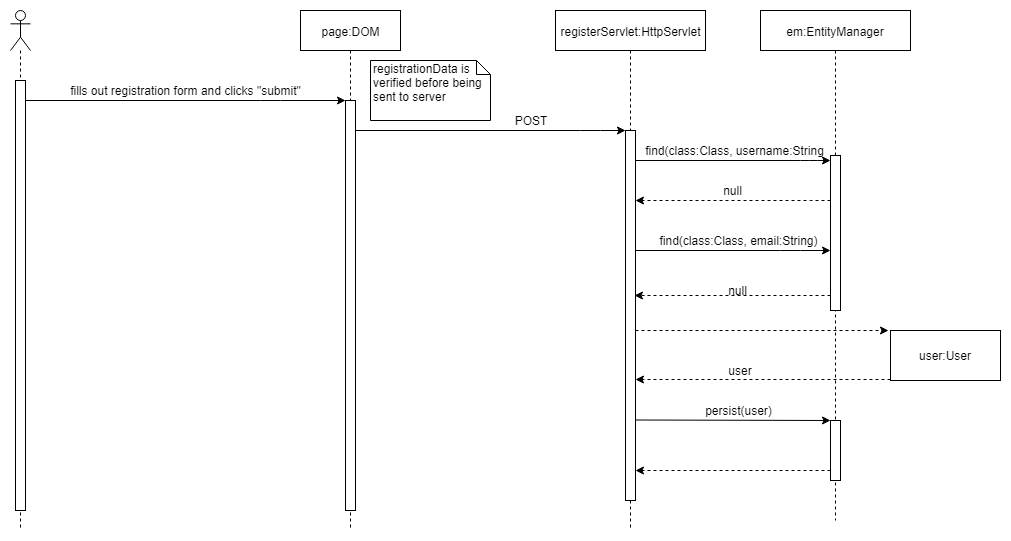

The diagram above was exported from draw.io. Its source (the exported page's mxGraphModel, read from the mxfile embedded in the PNG):
<mxGraphModel dx="1010" dy="550" grid="1" gridSize="10" guides="1" tooltips="1" connect="1" arrows="1" fold="1" page="1" pageScale="1" pageWidth="850" pageHeight="1100" math="0" shadow="0">
  <root>
    <mxCell id="0" />
    <mxCell id="1" parent="0" />
    <mxCell id="ywiKb-Hh1FRsFPua-RxJ-1" value="" style="endArrow=classic;html=1;" edge="1" parent="1" source="ywiKb-Hh1FRsFPua-RxJ-5" target="ywiKb-Hh1FRsFPua-RxJ-7">
      <mxGeometry width="50" height="50" relative="1" as="geometry">
        <mxPoint x="110" y="110" as="sourcePoint" />
        <mxPoint x="360" y="110" as="targetPoint" />
        <Array as="points">
          <mxPoint x="320" y="110" />
        </Array>
      </mxGeometry>
    </mxCell>
    <mxCell id="ywiKb-Hh1FRsFPua-RxJ-2" value="fills out registration form and clicks &quot;submit&quot;" style="text;html=1;strokeColor=none;fillColor=none;align=center;verticalAlign=middle;whiteSpace=wrap;rounded=0;" vertex="1" parent="1">
      <mxGeometry x="115" y="90" width="240" height="20" as="geometry" />
    </mxCell>
    <mxCell id="ywiKb-Hh1FRsFPua-RxJ-4" value="" style="shape=umlLifeline;participant=umlActor;perimeter=lifelinePerimeter;whiteSpace=wrap;html=1;container=1;collapsible=0;recursiveResize=0;verticalAlign=top;spacingTop=36;labelBackgroundColor=#ffffff;outlineConnect=0;" vertex="1" parent="1">
      <mxGeometry x="60" y="20" width="20" height="520" as="geometry" />
    </mxCell>
    <mxCell id="ywiKb-Hh1FRsFPua-RxJ-5" value="" style="html=1;points=[];perimeter=orthogonalPerimeter;" vertex="1" parent="ywiKb-Hh1FRsFPua-RxJ-4">
      <mxGeometry x="5" y="70" width="10" height="430" as="geometry" />
    </mxCell>
    <mxCell id="ywiKb-Hh1FRsFPua-RxJ-6" value="page:DOM" style="shape=umlLifeline;perimeter=lifelinePerimeter;whiteSpace=wrap;html=1;container=1;collapsible=0;recursiveResize=0;outlineConnect=0;" vertex="1" parent="1">
      <mxGeometry x="350" y="20" width="100" height="520" as="geometry" />
    </mxCell>
    <mxCell id="ywiKb-Hh1FRsFPua-RxJ-7" value="" style="html=1;points=[];perimeter=orthogonalPerimeter;" vertex="1" parent="ywiKb-Hh1FRsFPua-RxJ-6">
      <mxGeometry x="45" y="90" width="10" height="410" as="geometry" />
    </mxCell>
    <mxCell id="ywiKb-Hh1FRsFPua-RxJ-9" value="registrationData is verified before being sent to server" style="shape=note;whiteSpace=wrap;html=1;size=14;verticalAlign=top;align=left;spacingTop=-6;" vertex="1" parent="1">
      <mxGeometry x="420" y="70" width="120" height="60" as="geometry" />
    </mxCell>
    <mxCell id="ywiKb-Hh1FRsFPua-RxJ-10" value="" style="endArrow=classic;html=1;" edge="1" parent="1" source="ywiKb-Hh1FRsFPua-RxJ-7" target="ywiKb-Hh1FRsFPua-RxJ-14">
      <mxGeometry width="50" height="50" relative="1" as="geometry">
        <mxPoint x="420" y="140" as="sourcePoint" />
        <mxPoint x="670" y="140" as="targetPoint" />
        <Array as="points">
          <mxPoint x="640" y="140" />
        </Array>
      </mxGeometry>
    </mxCell>
    <mxCell id="ywiKb-Hh1FRsFPua-RxJ-11" value="POST" style="text;html=1;strokeColor=none;fillColor=none;align=center;verticalAlign=middle;whiteSpace=wrap;rounded=0;" vertex="1" parent="1">
      <mxGeometry x="555" y="120" width="50" height="20" as="geometry" />
    </mxCell>
    <mxCell id="ywiKb-Hh1FRsFPua-RxJ-13" value="registerServlet:HttpServlet" style="shape=umlLifeline;perimeter=lifelinePerimeter;whiteSpace=wrap;html=1;container=1;collapsible=0;recursiveResize=0;outlineConnect=0;" vertex="1" parent="1">
      <mxGeometry x="605" y="20" width="150" height="520" as="geometry" />
    </mxCell>
    <mxCell id="ywiKb-Hh1FRsFPua-RxJ-14" value="" style="html=1;points=[];perimeter=orthogonalPerimeter;" vertex="1" parent="ywiKb-Hh1FRsFPua-RxJ-13">
      <mxGeometry x="70" y="120" width="10" height="370" as="geometry" />
    </mxCell>
    <mxCell id="ywiKb-Hh1FRsFPua-RxJ-15" value="em:EntityManager" style="shape=umlLifeline;perimeter=lifelinePerimeter;whiteSpace=wrap;html=1;container=1;collapsible=0;recursiveResize=0;outlineConnect=0;" vertex="1" parent="1">
      <mxGeometry x="810" y="20" width="150" height="510" as="geometry" />
    </mxCell>
    <mxCell id="ywiKb-Hh1FRsFPua-RxJ-16" value="" style="html=1;points=[];perimeter=orthogonalPerimeter;" vertex="1" parent="ywiKb-Hh1FRsFPua-RxJ-15">
      <mxGeometry x="70" y="145" width="10" height="155" as="geometry" />
    </mxCell>
    <mxCell id="ywiKb-Hh1FRsFPua-RxJ-29" value="" style="html=1;points=[];perimeter=orthogonalPerimeter;" vertex="1" parent="ywiKb-Hh1FRsFPua-RxJ-15">
      <mxGeometry x="70" y="410" width="10" height="60" as="geometry" />
    </mxCell>
    <mxCell id="ywiKb-Hh1FRsFPua-RxJ-17" value="" style="endArrow=classic;html=1;" edge="1" parent="1" source="ywiKb-Hh1FRsFPua-RxJ-14" target="ywiKb-Hh1FRsFPua-RxJ-16">
      <mxGeometry width="50" height="50" relative="1" as="geometry">
        <mxPoint x="690" y="169" as="sourcePoint" />
        <mxPoint x="860" y="169" as="targetPoint" />
        <Array as="points">
          <mxPoint x="860" y="170" />
        </Array>
      </mxGeometry>
    </mxCell>
    <mxCell id="ywiKb-Hh1FRsFPua-RxJ-18" value="find(class:Class, username:String" style="text;html=1;strokeColor=none;fillColor=none;align=center;verticalAlign=middle;whiteSpace=wrap;rounded=0;" vertex="1" parent="1">
      <mxGeometry x="690" y="150" width="188" height="20" as="geometry" />
    </mxCell>
    <mxCell id="ywiKb-Hh1FRsFPua-RxJ-19" value="" style="endArrow=classic;html=1;dashed=1;strokeColor=#000000;" edge="1" parent="1" source="ywiKb-Hh1FRsFPua-RxJ-16" target="ywiKb-Hh1FRsFPua-RxJ-14">
      <mxGeometry width="50" height="50" relative="1" as="geometry">
        <mxPoint x="870" y="210" as="sourcePoint" />
        <mxPoint x="690" y="210" as="targetPoint" />
        <Array as="points">
          <mxPoint x="850" y="210" />
        </Array>
      </mxGeometry>
    </mxCell>
    <mxCell id="ywiKb-Hh1FRsFPua-RxJ-20" value="null" style="text;html=1;strokeColor=none;fillColor=none;align=center;verticalAlign=middle;whiteSpace=wrap;rounded=0;" vertex="1" parent="1">
      <mxGeometry x="760" y="190" width="45" height="20" as="geometry" />
    </mxCell>
    <mxCell id="ywiKb-Hh1FRsFPua-RxJ-21" value="" style="endArrow=classic;html=1;" edge="1" parent="1" source="ywiKb-Hh1FRsFPua-RxJ-14" target="ywiKb-Hh1FRsFPua-RxJ-16">
      <mxGeometry width="50" height="50" relative="1" as="geometry">
        <mxPoint x="691.5" y="269" as="sourcePoint" />
        <mxPoint x="840" y="269" as="targetPoint" />
        <Array as="points">
          <mxPoint x="840" y="260" />
        </Array>
      </mxGeometry>
    </mxCell>
    <mxCell id="ywiKb-Hh1FRsFPua-RxJ-22" value="find(class:Class, email:String)" style="text;html=1;strokeColor=none;fillColor=none;align=center;verticalAlign=middle;whiteSpace=wrap;rounded=0;" vertex="1" parent="1">
      <mxGeometry x="698" y="240" width="180" height="20" as="geometry" />
    </mxCell>
    <mxCell id="ywiKb-Hh1FRsFPua-RxJ-23" value="" style="endArrow=classic;html=1;dashed=1;strokeColor=#000000;entryX=0.94;entryY=0.446;entryDx=0;entryDy=0;entryPerimeter=0;" edge="1" parent="1" source="ywiKb-Hh1FRsFPua-RxJ-16" target="ywiKb-Hh1FRsFPua-RxJ-14">
      <mxGeometry width="50" height="50" relative="1" as="geometry">
        <mxPoint x="872.5" y="299" as="sourcePoint" />
        <mxPoint x="692.5" y="299" as="targetPoint" />
      </mxGeometry>
    </mxCell>
    <mxCell id="ywiKb-Hh1FRsFPua-RxJ-24" value="null" style="text;html=1;strokeColor=none;fillColor=none;align=center;verticalAlign=middle;whiteSpace=wrap;rounded=0;" vertex="1" parent="1">
      <mxGeometry x="765" y="290" width="45" height="20" as="geometry" />
    </mxCell>
    <mxCell id="ywiKb-Hh1FRsFPua-RxJ-25" value="" style="endArrow=classic;html=1;dashed=1;entryX=-0.018;entryY=-0.004;entryDx=0;entryDy=0;entryPerimeter=0;" edge="1" parent="1" source="ywiKb-Hh1FRsFPua-RxJ-14" target="ywiKb-Hh1FRsFPua-RxJ-26">
      <mxGeometry width="50" height="50" relative="1" as="geometry">
        <mxPoint x="692" y="340" as="sourcePoint" />
        <mxPoint x="928" y="340" as="targetPoint" />
      </mxGeometry>
    </mxCell>
    <mxCell id="ywiKb-Hh1FRsFPua-RxJ-26" value="user:User" style="html=1;" vertex="1" parent="1">
      <mxGeometry x="940" y="340" width="110" height="50" as="geometry" />
    </mxCell>
    <mxCell id="ywiKb-Hh1FRsFPua-RxJ-27" value="" style="endArrow=classic;html=1;dashed=1;strokeColor=#000000;" edge="1" parent="1" target="ywiKb-Hh1FRsFPua-RxJ-14">
      <mxGeometry width="50" height="50" relative="1" as="geometry">
        <mxPoint x="940" y="389" as="sourcePoint" />
        <mxPoint x="710" y="389" as="targetPoint" />
      </mxGeometry>
    </mxCell>
    <mxCell id="ywiKb-Hh1FRsFPua-RxJ-28" value="user" style="text;html=1;strokeColor=none;fillColor=none;align=center;verticalAlign=middle;whiteSpace=wrap;rounded=0;" vertex="1" parent="1">
      <mxGeometry x="767.5" y="370" width="45" height="20" as="geometry" />
    </mxCell>
    <mxCell id="ywiKb-Hh1FRsFPua-RxJ-32" value="" style="endArrow=classic;html=1;" edge="1" parent="1" target="ywiKb-Hh1FRsFPua-RxJ-29">
      <mxGeometry width="50" height="50" relative="1" as="geometry">
        <mxPoint x="685" y="429.5" as="sourcePoint" />
        <mxPoint x="835" y="429.5" as="targetPoint" />
        <Array as="points" />
      </mxGeometry>
    </mxCell>
    <mxCell id="ywiKb-Hh1FRsFPua-RxJ-33" value="persist(user)" style="text;html=1;strokeColor=none;fillColor=none;align=center;verticalAlign=middle;whiteSpace=wrap;rounded=0;" vertex="1" parent="1">
      <mxGeometry x="739" y="410" width="98" height="20" as="geometry" />
    </mxCell>
    <mxCell id="ywiKb-Hh1FRsFPua-RxJ-34" value="" style="endArrow=classic;html=1;dashed=1;strokeColor=#000000;" edge="1" parent="1" source="ywiKb-Hh1FRsFPua-RxJ-29" target="ywiKb-Hh1FRsFPua-RxJ-14">
      <mxGeometry width="50" height="50" relative="1" as="geometry">
        <mxPoint x="872.5" y="490" as="sourcePoint" />
        <mxPoint x="692.5" y="490" as="targetPoint" />
        <Array as="points">
          <mxPoint x="800" y="480" />
        </Array>
      </mxGeometry>
    </mxCell>
  </root>
</mxGraphModel>